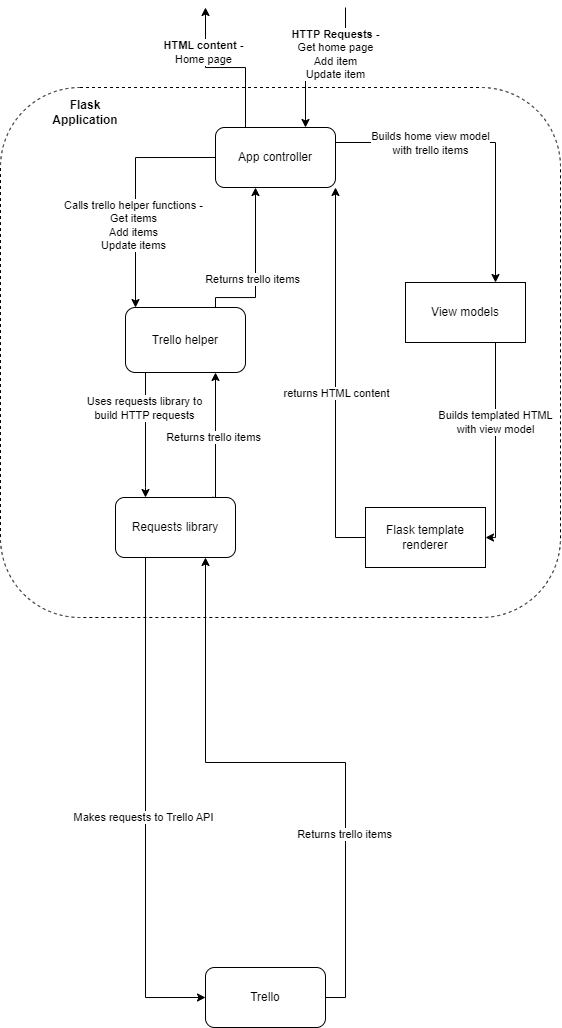

The diagram above was exported from draw.io. Its source (the exported page's mxGraphModel, read from the mxfile embedded in the PNG):
<mxGraphModel dx="1054" dy="893" grid="1" gridSize="10" guides="1" tooltips="1" connect="1" arrows="1" fold="1" page="1" pageScale="1" pageWidth="850" pageHeight="1100" math="0" shadow="0">
  <root>
    <mxCell id="0" />
    <mxCell id="1" parent="0" />
    <mxCell id="5Osbba4i5-HbLJtMGnDb-1" value="" style="rounded=1;whiteSpace=wrap;html=1;dashed=1;" vertex="1" parent="1">
      <mxGeometry x="145" y="90" width="560" height="530" as="geometry" />
    </mxCell>
    <mxCell id="5Osbba4i5-HbLJtMGnDb-9" style="edgeStyle=orthogonalEdgeStyle;rounded=0;orthogonalLoop=1;jettySize=auto;html=1;exitX=0;exitY=0.5;exitDx=0;exitDy=0;" edge="1" parent="1" source="5Osbba4i5-HbLJtMGnDb-2">
      <mxGeometry relative="1" as="geometry">
        <mxPoint x="280" y="310" as="targetPoint" />
        <Array as="points">
          <mxPoint x="280" y="160" />
          <mxPoint x="280" y="310" />
        </Array>
      </mxGeometry>
    </mxCell>
    <mxCell id="5Osbba4i5-HbLJtMGnDb-10" value="Calls trello helper functions -&lt;br&gt;Get items&lt;br&gt;Add items&lt;br&gt;Update items" style="edgeLabel;html=1;align=center;verticalAlign=middle;resizable=0;points=[];" vertex="1" connectable="0" parent="5Osbba4i5-HbLJtMGnDb-9">
      <mxGeometry x="0.28" y="-2" relative="1" as="geometry">
        <mxPoint as="offset" />
      </mxGeometry>
    </mxCell>
    <mxCell id="5Osbba4i5-HbLJtMGnDb-21" style="edgeStyle=orthogonalEdgeStyle;rounded=0;orthogonalLoop=1;jettySize=auto;html=1;exitX=1;exitY=0.25;exitDx=0;exitDy=0;entryX=0.75;entryY=0;entryDx=0;entryDy=0;" edge="1" parent="1" source="5Osbba4i5-HbLJtMGnDb-2" target="5Osbba4i5-HbLJtMGnDb-5">
      <mxGeometry relative="1" as="geometry" />
    </mxCell>
    <mxCell id="5Osbba4i5-HbLJtMGnDb-22" value="Builds home view model&lt;br&gt;with trello items" style="edgeLabel;html=1;align=center;verticalAlign=middle;resizable=0;points=[];" vertex="1" connectable="0" parent="5Osbba4i5-HbLJtMGnDb-21">
      <mxGeometry x="-0.3692" relative="1" as="geometry">
        <mxPoint y="1" as="offset" />
      </mxGeometry>
    </mxCell>
    <mxCell id="5Osbba4i5-HbLJtMGnDb-27" style="edgeStyle=orthogonalEdgeStyle;rounded=0;orthogonalLoop=1;jettySize=auto;html=1;exitX=0.25;exitY=0;exitDx=0;exitDy=0;" edge="1" parent="1" source="5Osbba4i5-HbLJtMGnDb-2">
      <mxGeometry relative="1" as="geometry">
        <mxPoint x="350" y="10" as="targetPoint" />
      </mxGeometry>
    </mxCell>
    <mxCell id="5Osbba4i5-HbLJtMGnDb-28" value="&lt;b style=&quot;border-color: var(--border-color);&quot;&gt;HTML content -&lt;/b&gt;&lt;br style=&quot;border-color: var(--border-color);&quot;&gt;Home page" style="edgeLabel;html=1;align=center;verticalAlign=middle;resizable=0;points=[];" vertex="1" connectable="0" parent="5Osbba4i5-HbLJtMGnDb-27">
      <mxGeometry x="0.44" y="2" relative="1" as="geometry">
        <mxPoint as="offset" />
      </mxGeometry>
    </mxCell>
    <mxCell id="5Osbba4i5-HbLJtMGnDb-29" style="edgeStyle=orthogonalEdgeStyle;rounded=0;orthogonalLoop=1;jettySize=auto;html=1;exitX=0.75;exitY=0;exitDx=0;exitDy=0;startArrow=classic;startFill=1;endArrow=none;endFill=0;" edge="1" parent="1" source="5Osbba4i5-HbLJtMGnDb-2">
      <mxGeometry relative="1" as="geometry">
        <mxPoint x="490" y="10" as="targetPoint" />
      </mxGeometry>
    </mxCell>
    <mxCell id="5Osbba4i5-HbLJtMGnDb-30" value="&lt;b style=&quot;border-color: var(--border-color);&quot;&gt;HTTP Requests -&lt;/b&gt;&lt;br style=&quot;border-color: var(--border-color);&quot;&gt;Get home page&lt;br style=&quot;border-color: var(--border-color);&quot;&gt;Add item&lt;br style=&quot;border-color: var(--border-color);&quot;&gt;Update item" style="edgeLabel;html=1;align=center;verticalAlign=middle;resizable=0;points=[];" vertex="1" connectable="0" parent="5Osbba4i5-HbLJtMGnDb-29">
      <mxGeometry x="0.4965" y="1" relative="1" as="geometry">
        <mxPoint x="-9" y="7" as="offset" />
      </mxGeometry>
    </mxCell>
    <mxCell id="5Osbba4i5-HbLJtMGnDb-2" value="App controller" style="rounded=1;whiteSpace=wrap;html=1;" vertex="1" parent="1">
      <mxGeometry x="360" y="130" width="120" height="60" as="geometry" />
    </mxCell>
    <mxCell id="5Osbba4i5-HbLJtMGnDb-11" style="edgeStyle=orthogonalEdgeStyle;rounded=0;orthogonalLoop=1;jettySize=auto;html=1;exitX=0.5;exitY=1;exitDx=0;exitDy=0;entryX=0.25;entryY=0;entryDx=0;entryDy=0;" edge="1" parent="1" source="5Osbba4i5-HbLJtMGnDb-3" target="5Osbba4i5-HbLJtMGnDb-7">
      <mxGeometry relative="1" as="geometry">
        <Array as="points">
          <mxPoint x="290" y="375" />
          <mxPoint x="290" y="490" />
        </Array>
      </mxGeometry>
    </mxCell>
    <mxCell id="5Osbba4i5-HbLJtMGnDb-12" value="Uses requests library to &lt;br&gt;build HTTP requests" style="edgeLabel;html=1;align=center;verticalAlign=middle;resizable=0;points=[];" vertex="1" connectable="0" parent="5Osbba4i5-HbLJtMGnDb-11">
      <mxGeometry x="-0.3556" y="-1" relative="1" as="geometry">
        <mxPoint y="22" as="offset" />
      </mxGeometry>
    </mxCell>
    <mxCell id="5Osbba4i5-HbLJtMGnDb-19" style="edgeStyle=orthogonalEdgeStyle;rounded=0;orthogonalLoop=1;jettySize=auto;html=1;exitX=0.75;exitY=0;exitDx=0;exitDy=0;" edge="1" parent="1" source="5Osbba4i5-HbLJtMGnDb-3">
      <mxGeometry relative="1" as="geometry">
        <mxPoint x="400" y="190" as="targetPoint" />
        <Array as="points">
          <mxPoint x="360" y="300" />
          <mxPoint x="400" y="300" />
          <mxPoint x="400" y="190" />
        </Array>
      </mxGeometry>
    </mxCell>
    <mxCell id="5Osbba4i5-HbLJtMGnDb-20" value="Returns trello items" style="edgeLabel;html=1;align=center;verticalAlign=middle;resizable=0;points=[];" vertex="1" connectable="0" parent="5Osbba4i5-HbLJtMGnDb-19">
      <mxGeometry x="-0.1333" y="3" relative="1" as="geometry">
        <mxPoint y="1" as="offset" />
      </mxGeometry>
    </mxCell>
    <mxCell id="5Osbba4i5-HbLJtMGnDb-3" value="Trello helper" style="rounded=1;whiteSpace=wrap;html=1;" vertex="1" parent="1">
      <mxGeometry x="270" y="310" width="120" height="65" as="geometry" />
    </mxCell>
    <mxCell id="5Osbba4i5-HbLJtMGnDb-25" style="edgeStyle=orthogonalEdgeStyle;rounded=0;orthogonalLoop=1;jettySize=auto;html=1;exitX=0;exitY=0.5;exitDx=0;exitDy=0;entryX=1;entryY=1;entryDx=0;entryDy=0;" edge="1" parent="1" source="5Osbba4i5-HbLJtMGnDb-4" target="5Osbba4i5-HbLJtMGnDb-2">
      <mxGeometry relative="1" as="geometry" />
    </mxCell>
    <mxCell id="5Osbba4i5-HbLJtMGnDb-26" value="returns HTML content" style="edgeLabel;html=1;align=center;verticalAlign=middle;resizable=0;points=[];" vertex="1" connectable="0" parent="5Osbba4i5-HbLJtMGnDb-25">
      <mxGeometry x="-0.0807" y="-1" relative="1" as="geometry">
        <mxPoint as="offset" />
      </mxGeometry>
    </mxCell>
    <mxCell id="5Osbba4i5-HbLJtMGnDb-4" value="Flask template renderer" style="rounded=0;whiteSpace=wrap;html=1;" vertex="1" parent="1">
      <mxGeometry x="510" y="510" width="120" height="60" as="geometry" />
    </mxCell>
    <mxCell id="5Osbba4i5-HbLJtMGnDb-23" style="edgeStyle=orthogonalEdgeStyle;rounded=0;orthogonalLoop=1;jettySize=auto;html=1;exitX=0.75;exitY=1;exitDx=0;exitDy=0;entryX=1;entryY=0.5;entryDx=0;entryDy=0;" edge="1" parent="1" source="5Osbba4i5-HbLJtMGnDb-5" target="5Osbba4i5-HbLJtMGnDb-4">
      <mxGeometry relative="1" as="geometry">
        <Array as="points">
          <mxPoint x="640" y="540" />
        </Array>
      </mxGeometry>
    </mxCell>
    <mxCell id="5Osbba4i5-HbLJtMGnDb-24" value="Builds templated HTML&lt;br&gt;with view model" style="edgeLabel;html=1;align=center;verticalAlign=middle;resizable=0;points=[];" vertex="1" connectable="0" parent="5Osbba4i5-HbLJtMGnDb-23">
      <mxGeometry x="-0.2296" relative="1" as="geometry">
        <mxPoint as="offset" />
      </mxGeometry>
    </mxCell>
    <mxCell id="5Osbba4i5-HbLJtMGnDb-5" value="View models" style="rounded=0;whiteSpace=wrap;html=1;" vertex="1" parent="1">
      <mxGeometry x="550" y="285" width="120" height="60" as="geometry" />
    </mxCell>
    <mxCell id="5Osbba4i5-HbLJtMGnDb-13" style="edgeStyle=orthogonalEdgeStyle;rounded=0;orthogonalLoop=1;jettySize=auto;html=1;exitX=0.25;exitY=1;exitDx=0;exitDy=0;entryX=0;entryY=0.5;entryDx=0;entryDy=0;" edge="1" parent="1" source="5Osbba4i5-HbLJtMGnDb-7" target="5Osbba4i5-HbLJtMGnDb-8">
      <mxGeometry relative="1" as="geometry" />
    </mxCell>
    <mxCell id="5Osbba4i5-HbLJtMGnDb-14" value="Makes requests to Trello API" style="edgeLabel;html=1;align=center;verticalAlign=middle;resizable=0;points=[];" vertex="1" connectable="0" parent="5Osbba4i5-HbLJtMGnDb-13">
      <mxGeometry x="0.0407" y="-2" relative="1" as="geometry">
        <mxPoint as="offset" />
      </mxGeometry>
    </mxCell>
    <mxCell id="5Osbba4i5-HbLJtMGnDb-17" style="edgeStyle=orthogonalEdgeStyle;rounded=0;orthogonalLoop=1;jettySize=auto;html=1;exitX=0.832;exitY=-0.001;exitDx=0;exitDy=0;entryX=0.75;entryY=1;entryDx=0;entryDy=0;exitPerimeter=0;" edge="1" parent="1" source="5Osbba4i5-HbLJtMGnDb-7" target="5Osbba4i5-HbLJtMGnDb-3">
      <mxGeometry relative="1" as="geometry">
        <Array as="points">
          <mxPoint x="357" y="500" />
          <mxPoint x="360" y="500" />
        </Array>
      </mxGeometry>
    </mxCell>
    <mxCell id="5Osbba4i5-HbLJtMGnDb-18" value="Returns trello items" style="edgeLabel;html=1;align=center;verticalAlign=middle;resizable=0;points=[];" vertex="1" connectable="0" parent="5Osbba4i5-HbLJtMGnDb-17">
      <mxGeometry x="0.021" y="2" relative="1" as="geometry">
        <mxPoint as="offset" />
      </mxGeometry>
    </mxCell>
    <mxCell id="5Osbba4i5-HbLJtMGnDb-7" value="Requests library" style="rounded=1;whiteSpace=wrap;html=1;" vertex="1" parent="1">
      <mxGeometry x="260" y="500" width="120" height="60" as="geometry" />
    </mxCell>
    <mxCell id="5Osbba4i5-HbLJtMGnDb-15" style="edgeStyle=orthogonalEdgeStyle;rounded=0;orthogonalLoop=1;jettySize=auto;html=1;exitX=1;exitY=0.5;exitDx=0;exitDy=0;entryX=0.75;entryY=1;entryDx=0;entryDy=0;" edge="1" parent="1" source="5Osbba4i5-HbLJtMGnDb-8" target="5Osbba4i5-HbLJtMGnDb-7">
      <mxGeometry relative="1" as="geometry" />
    </mxCell>
    <mxCell id="5Osbba4i5-HbLJtMGnDb-16" value="Returns trello items" style="edgeLabel;html=1;align=center;verticalAlign=middle;resizable=0;points=[];" vertex="1" connectable="0" parent="5Osbba4i5-HbLJtMGnDb-15">
      <mxGeometry x="-0.3913" y="1" relative="1" as="geometry">
        <mxPoint as="offset" />
      </mxGeometry>
    </mxCell>
    <mxCell id="5Osbba4i5-HbLJtMGnDb-8" value="Trello" style="rounded=1;whiteSpace=wrap;html=1;" vertex="1" parent="1">
      <mxGeometry x="350" y="970" width="120" height="60" as="geometry" />
    </mxCell>
    <mxCell id="5Osbba4i5-HbLJtMGnDb-31" value="&lt;b&gt;Flask Application&lt;/b&gt;" style="text;html=1;strokeColor=none;fillColor=none;align=center;verticalAlign=middle;whiteSpace=wrap;rounded=0;" vertex="1" parent="1">
      <mxGeometry x="200" y="100" width="60" height="30" as="geometry" />
    </mxCell>
  </root>
</mxGraphModel>